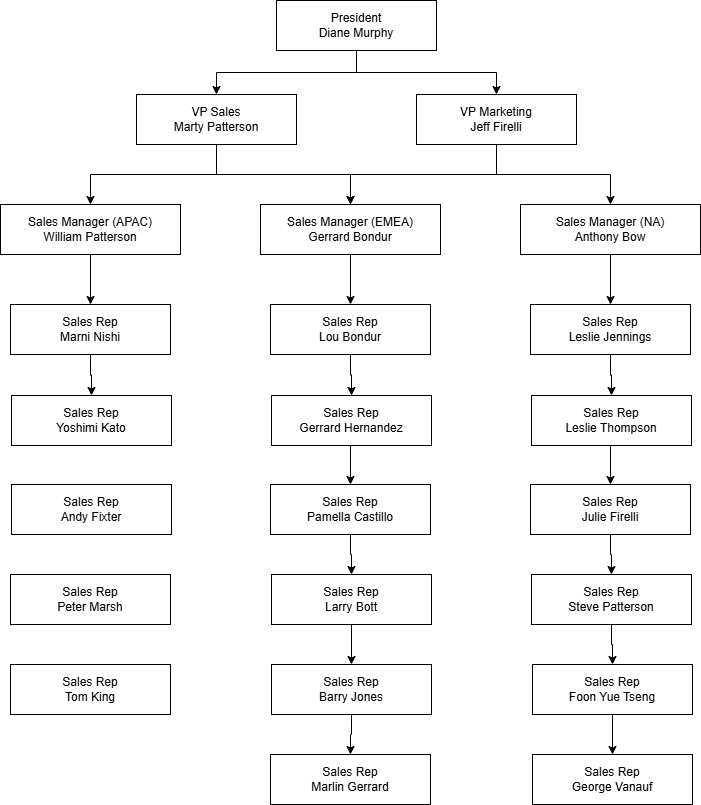

The diagram above was exported from draw.io. Its source (the exported page's mxGraphModel, read from the mxfile embedded in the PNG):
<mxGraphModel dx="1120" dy="460" grid="1" gridSize="10" guides="1" tooltips="1" connect="1" arrows="1" fold="1" page="1" pageScale="1" pageWidth="850" pageHeight="1100" math="0" shadow="0">
  <root>
    <mxCell id="0" />
    <mxCell id="1" parent="0" />
    <mxCell id="V6SJnpdEXT01YC6wBH5n-1" style="edgeStyle=orthogonalEdgeStyle;rounded=0;orthogonalLoop=1;jettySize=auto;html=1;entryX=0.5;entryY=0;entryDx=0;entryDy=0;" edge="1" parent="1" source="V6SJnpdEXT01YC6wBH5n-3" target="V6SJnpdEXT01YC6wBH5n-6">
      <mxGeometry relative="1" as="geometry" />
    </mxCell>
    <mxCell id="V6SJnpdEXT01YC6wBH5n-2" style="edgeStyle=orthogonalEdgeStyle;rounded=0;orthogonalLoop=1;jettySize=auto;html=1;entryX=0.5;entryY=0;entryDx=0;entryDy=0;" edge="1" parent="1" source="V6SJnpdEXT01YC6wBH5n-3" target="V6SJnpdEXT01YC6wBH5n-9">
      <mxGeometry relative="1" as="geometry" />
    </mxCell>
    <mxCell id="V6SJnpdEXT01YC6wBH5n-3" value="President&#10;Diane Murphy" style="shape=rectangle;whiteSpace=wrap;fillColor=#FFFFFF;strokeColor=#000000;" vertex="1" parent="1">
      <mxGeometry x="330" y="116" width="160" height="50" as="geometry" />
    </mxCell>
    <mxCell id="V6SJnpdEXT01YC6wBH5n-4" style="edgeStyle=orthogonalEdgeStyle;rounded=0;orthogonalLoop=1;jettySize=auto;html=1;exitX=0.5;exitY=1;exitDx=0;exitDy=0;entryX=0.5;entryY=0;entryDx=0;entryDy=0;" edge="1" parent="1" source="V6SJnpdEXT01YC6wBH5n-6" target="V6SJnpdEXT01YC6wBH5n-11">
      <mxGeometry relative="1" as="geometry" />
    </mxCell>
    <mxCell id="V6SJnpdEXT01YC6wBH5n-5" style="edgeStyle=orthogonalEdgeStyle;rounded=0;orthogonalLoop=1;jettySize=auto;html=1;entryX=0.5;entryY=0;entryDx=0;entryDy=0;" edge="1" parent="1" source="V6SJnpdEXT01YC6wBH5n-6" target="V6SJnpdEXT01YC6wBH5n-13">
      <mxGeometry relative="1" as="geometry" />
    </mxCell>
    <mxCell id="V6SJnpdEXT01YC6wBH5n-6" value="VP Sales&#10;Marty Patterson" style="shape=rectangle;whiteSpace=wrap;fillColor=#FFFFFF;strokeColor=#000000;" vertex="1" parent="1">
      <mxGeometry x="190" y="210" width="160" height="50" as="geometry" />
    </mxCell>
    <mxCell id="V6SJnpdEXT01YC6wBH5n-7" style="edgeStyle=orthogonalEdgeStyle;rounded=0;orthogonalLoop=1;jettySize=auto;html=1;exitX=0.5;exitY=1;exitDx=0;exitDy=0;entryX=0.5;entryY=0;entryDx=0;entryDy=0;" edge="1" parent="1" source="V6SJnpdEXT01YC6wBH5n-9" target="V6SJnpdEXT01YC6wBH5n-15">
      <mxGeometry relative="1" as="geometry" />
    </mxCell>
    <mxCell id="V6SJnpdEXT01YC6wBH5n-8" style="edgeStyle=orthogonalEdgeStyle;rounded=0;orthogonalLoop=1;jettySize=auto;html=1;entryX=0.5;entryY=0;entryDx=0;entryDy=0;" edge="1" parent="1" source="V6SJnpdEXT01YC6wBH5n-9" target="V6SJnpdEXT01YC6wBH5n-13">
      <mxGeometry relative="1" as="geometry" />
    </mxCell>
    <mxCell id="V6SJnpdEXT01YC6wBH5n-9" value="VP Marketing&#10;Jeff Firelli" style="shape=rectangle;whiteSpace=wrap;fillColor=#FFFFFF;strokeColor=#000000;" vertex="1" parent="1">
      <mxGeometry x="470" y="210" width="160" height="50" as="geometry" />
    </mxCell>
    <mxCell id="V6SJnpdEXT01YC6wBH5n-10" style="edgeStyle=orthogonalEdgeStyle;rounded=0;orthogonalLoop=1;jettySize=auto;html=1;" edge="1" parent="1" source="V6SJnpdEXT01YC6wBH5n-11" target="V6SJnpdEXT01YC6wBH5n-17">
      <mxGeometry relative="1" as="geometry" />
    </mxCell>
    <mxCell id="V6SJnpdEXT01YC6wBH5n-11" value="Sales Manager (APAC)&#10;William Patterson" style="shape=rectangle;whiteSpace=wrap;fillColor=#FFFFFF;strokeColor=#000000;" vertex="1" parent="1">
      <mxGeometry x="54" y="320" width="180" height="50" as="geometry" />
    </mxCell>
    <mxCell id="V6SJnpdEXT01YC6wBH5n-12" style="edgeStyle=orthogonalEdgeStyle;rounded=0;orthogonalLoop=1;jettySize=auto;html=1;entryX=0.5;entryY=0;entryDx=0;entryDy=0;" edge="1" parent="1" source="V6SJnpdEXT01YC6wBH5n-13" target="V6SJnpdEXT01YC6wBH5n-21">
      <mxGeometry relative="1" as="geometry" />
    </mxCell>
    <mxCell id="V6SJnpdEXT01YC6wBH5n-13" value="Sales Manager (EMEA)&#10;Gerrard Bondur" style="shape=rectangle;whiteSpace=wrap;fillColor=#FFFFFF;strokeColor=#000000;" vertex="1" parent="1">
      <mxGeometry x="314" y="320" width="180" height="50" as="geometry" />
    </mxCell>
    <mxCell id="V6SJnpdEXT01YC6wBH5n-14" style="edgeStyle=orthogonalEdgeStyle;rounded=0;orthogonalLoop=1;jettySize=auto;html=1;exitX=0.5;exitY=1;exitDx=0;exitDy=0;entryX=0.5;entryY=0;entryDx=0;entryDy=0;" edge="1" parent="1" source="V6SJnpdEXT01YC6wBH5n-15" target="V6SJnpdEXT01YC6wBH5n-25">
      <mxGeometry relative="1" as="geometry" />
    </mxCell>
    <mxCell id="V6SJnpdEXT01YC6wBH5n-15" value="Sales Manager (NA)&#10;Anthony Bow" style="shape=rectangle;whiteSpace=wrap;fillColor=#FFFFFF;strokeColor=#000000;" vertex="1" parent="1">
      <mxGeometry x="574" y="320" width="180" height="50" as="geometry" />
    </mxCell>
    <mxCell id="V6SJnpdEXT01YC6wBH5n-16" style="edgeStyle=orthogonalEdgeStyle;rounded=0;orthogonalLoop=1;jettySize=auto;html=1;exitX=0.5;exitY=1;exitDx=0;exitDy=0;entryX=0.5;entryY=0;entryDx=0;entryDy=0;" edge="1" parent="1" source="V6SJnpdEXT01YC6wBH5n-17" target="V6SJnpdEXT01YC6wBH5n-18">
      <mxGeometry relative="1" as="geometry" />
    </mxCell>
    <mxCell id="V6SJnpdEXT01YC6wBH5n-17" value="Sales Rep&#10;Marni Nishi" style="shape=rectangle;whiteSpace=wrap;fillColor=#FFFFFF;strokeColor=#000000;" vertex="1" parent="1">
      <mxGeometry x="64" y="420" width="160" height="50" as="geometry" />
    </mxCell>
    <mxCell id="V6SJnpdEXT01YC6wBH5n-18" value="Sales Rep&#10;Yoshimi Kato" style="shape=rectangle;whiteSpace=wrap;fillColor=#FFFFFF;strokeColor=#000000;" vertex="1" parent="1">
      <mxGeometry x="65" y="511" width="160" height="50" as="geometry" />
    </mxCell>
    <mxCell id="V6SJnpdEXT01YC6wBH5n-19" value="Sales Rep&#10;Andy Fixter" style="shape=rectangle;whiteSpace=wrap;fillColor=#FFFFFF;strokeColor=#000000;" vertex="1" parent="1">
      <mxGeometry x="65" y="600" width="160" height="50" as="geometry" />
    </mxCell>
    <mxCell id="V6SJnpdEXT01YC6wBH5n-20" style="edgeStyle=orthogonalEdgeStyle;rounded=0;orthogonalLoop=1;jettySize=auto;html=1;exitX=0.5;exitY=1;exitDx=0;exitDy=0;entryX=0.5;entryY=0;entryDx=0;entryDy=0;" edge="1" parent="1" source="V6SJnpdEXT01YC6wBH5n-21" target="V6SJnpdEXT01YC6wBH5n-23">
      <mxGeometry relative="1" as="geometry" />
    </mxCell>
    <mxCell id="V6SJnpdEXT01YC6wBH5n-21" value="Sales Rep&#10;Lou Bondur" style="shape=rectangle;whiteSpace=wrap;fillColor=#FFFFFF;strokeColor=#000000;" vertex="1" parent="1">
      <mxGeometry x="324" y="420" width="160" height="50" as="geometry" />
    </mxCell>
    <mxCell id="V6SJnpdEXT01YC6wBH5n-22" style="edgeStyle=orthogonalEdgeStyle;rounded=0;orthogonalLoop=1;jettySize=auto;html=1;exitX=0.5;exitY=1;exitDx=0;exitDy=0;entryX=0.5;entryY=0;entryDx=0;entryDy=0;" edge="1" parent="1" source="V6SJnpdEXT01YC6wBH5n-23" target="V6SJnpdEXT01YC6wBH5n-33">
      <mxGeometry relative="1" as="geometry" />
    </mxCell>
    <mxCell id="V6SJnpdEXT01YC6wBH5n-23" value="Sales Rep&#10;Gerrard Hernandez" style="shape=rectangle;whiteSpace=wrap;fillColor=#FFFFFF;strokeColor=#000000;" vertex="1" parent="1">
      <mxGeometry x="325" y="511" width="160" height="50" as="geometry" />
    </mxCell>
    <mxCell id="V6SJnpdEXT01YC6wBH5n-24" style="edgeStyle=orthogonalEdgeStyle;rounded=0;orthogonalLoop=1;jettySize=auto;html=1;exitX=0.5;exitY=1;exitDx=0;exitDy=0;entryX=0.5;entryY=0;entryDx=0;entryDy=0;" edge="1" parent="1" source="V6SJnpdEXT01YC6wBH5n-25" target="V6SJnpdEXT01YC6wBH5n-27">
      <mxGeometry relative="1" as="geometry" />
    </mxCell>
    <mxCell id="V6SJnpdEXT01YC6wBH5n-25" value="Sales Rep&#10;Leslie Jennings" style="shape=rectangle;whiteSpace=wrap;fillColor=#FFFFFF;strokeColor=#000000;" vertex="1" parent="1">
      <mxGeometry x="584" y="420" width="160" height="50" as="geometry" />
    </mxCell>
    <mxCell id="V6SJnpdEXT01YC6wBH5n-26" style="edgeStyle=orthogonalEdgeStyle;rounded=0;orthogonalLoop=1;jettySize=auto;html=1;exitX=0.5;exitY=1;exitDx=0;exitDy=0;entryX=0.5;entryY=0;entryDx=0;entryDy=0;" edge="1" parent="1" source="V6SJnpdEXT01YC6wBH5n-27" target="V6SJnpdEXT01YC6wBH5n-29">
      <mxGeometry relative="1" as="geometry" />
    </mxCell>
    <mxCell id="V6SJnpdEXT01YC6wBH5n-27" value="Sales Rep&#10;Leslie Thompson" style="shape=rectangle;whiteSpace=wrap;fillColor=#FFFFFF;strokeColor=#000000;" vertex="1" parent="1">
      <mxGeometry x="585" y="511" width="160" height="50" as="geometry" />
    </mxCell>
    <mxCell id="V6SJnpdEXT01YC6wBH5n-28" style="edgeStyle=orthogonalEdgeStyle;rounded=0;orthogonalLoop=1;jettySize=auto;html=1;exitX=0.5;exitY=1;exitDx=0;exitDy=0;entryX=0.5;entryY=0;entryDx=0;entryDy=0;" edge="1" parent="1" source="V6SJnpdEXT01YC6wBH5n-29" target="V6SJnpdEXT01YC6wBH5n-40">
      <mxGeometry relative="1" as="geometry" />
    </mxCell>
    <mxCell id="V6SJnpdEXT01YC6wBH5n-29" value="Sales Rep&#10;Julie Firelli" style="shape=rectangle;whiteSpace=wrap;fillColor=#FFFFFF;strokeColor=#000000;" vertex="1" parent="1">
      <mxGeometry x="584" y="600" width="160" height="50" as="geometry" />
    </mxCell>
    <mxCell id="V6SJnpdEXT01YC6wBH5n-30" value="Sales Rep&#10;Peter Marsh" style="shape=rectangle;whiteSpace=wrap;fillColor=#FFFFFF;strokeColor=#000000;" vertex="1" parent="1">
      <mxGeometry x="64" y="690" width="160" height="50" as="geometry" />
    </mxCell>
    <mxCell id="V6SJnpdEXT01YC6wBH5n-31" value="Sales Rep&#10;Tom King" style="shape=rectangle;whiteSpace=wrap;fillColor=#FFFFFF;strokeColor=#000000;" vertex="1" parent="1">
      <mxGeometry x="64" y="780" width="160" height="50" as="geometry" />
    </mxCell>
    <mxCell id="V6SJnpdEXT01YC6wBH5n-32" style="edgeStyle=orthogonalEdgeStyle;rounded=0;orthogonalLoop=1;jettySize=auto;html=1;exitX=0.5;exitY=1;exitDx=0;exitDy=0;entryX=0.5;entryY=0;entryDx=0;entryDy=0;" edge="1" parent="1" source="V6SJnpdEXT01YC6wBH5n-33" target="V6SJnpdEXT01YC6wBH5n-35">
      <mxGeometry relative="1" as="geometry" />
    </mxCell>
    <mxCell id="V6SJnpdEXT01YC6wBH5n-33" value="Sales Rep&#10;Pamella Castillo" style="shape=rectangle;whiteSpace=wrap;fillColor=#FFFFFF;strokeColor=#000000;" vertex="1" parent="1">
      <mxGeometry x="324" y="600" width="160" height="50" as="geometry" />
    </mxCell>
    <mxCell id="V6SJnpdEXT01YC6wBH5n-34" style="edgeStyle=orthogonalEdgeStyle;rounded=0;orthogonalLoop=1;jettySize=auto;html=1;exitX=0.5;exitY=1;exitDx=0;exitDy=0;entryX=0.5;entryY=0;entryDx=0;entryDy=0;" edge="1" parent="1" source="V6SJnpdEXT01YC6wBH5n-35" target="V6SJnpdEXT01YC6wBH5n-37">
      <mxGeometry relative="1" as="geometry" />
    </mxCell>
    <mxCell id="V6SJnpdEXT01YC6wBH5n-35" value="Sales Rep&#10;Larry Bott" style="shape=rectangle;whiteSpace=wrap;fillColor=#FFFFFF;strokeColor=#000000;" vertex="1" parent="1">
      <mxGeometry x="325" y="690" width="160" height="50" as="geometry" />
    </mxCell>
    <mxCell id="V6SJnpdEXT01YC6wBH5n-36" style="edgeStyle=orthogonalEdgeStyle;rounded=0;orthogonalLoop=1;jettySize=auto;html=1;exitX=0.5;exitY=1;exitDx=0;exitDy=0;entryX=0.5;entryY=0;entryDx=0;entryDy=0;" edge="1" parent="1" source="V6SJnpdEXT01YC6wBH5n-37" target="V6SJnpdEXT01YC6wBH5n-38">
      <mxGeometry relative="1" as="geometry" />
    </mxCell>
    <mxCell id="V6SJnpdEXT01YC6wBH5n-37" value="Sales Rep&#10;Barry Jones" style="shape=rectangle;whiteSpace=wrap;fillColor=#FFFFFF;strokeColor=#000000;" vertex="1" parent="1">
      <mxGeometry x="325" y="780" width="160" height="50" as="geometry" />
    </mxCell>
    <mxCell id="V6SJnpdEXT01YC6wBH5n-38" value="Sales Rep&#10;Marlin Gerrard" style="shape=rectangle;whiteSpace=wrap;fillColor=#FFFFFF;strokeColor=#000000;" vertex="1" parent="1">
      <mxGeometry x="324" y="870" width="160" height="50" as="geometry" />
    </mxCell>
    <mxCell id="V6SJnpdEXT01YC6wBH5n-39" style="edgeStyle=orthogonalEdgeStyle;rounded=0;orthogonalLoop=1;jettySize=auto;html=1;exitX=0.5;exitY=1;exitDx=0;exitDy=0;entryX=0.5;entryY=0;entryDx=0;entryDy=0;" edge="1" parent="1" source="V6SJnpdEXT01YC6wBH5n-40" target="V6SJnpdEXT01YC6wBH5n-42">
      <mxGeometry relative="1" as="geometry" />
    </mxCell>
    <mxCell id="V6SJnpdEXT01YC6wBH5n-40" value="Sales Rep&#10;Steve Patterson" style="shape=rectangle;whiteSpace=wrap;fillColor=#FFFFFF;strokeColor=#000000;" vertex="1" parent="1">
      <mxGeometry x="585" y="690" width="160" height="50" as="geometry" />
    </mxCell>
    <mxCell id="V6SJnpdEXT01YC6wBH5n-41" style="edgeStyle=orthogonalEdgeStyle;rounded=0;orthogonalLoop=1;jettySize=auto;html=1;exitX=0.5;exitY=1;exitDx=0;exitDy=0;entryX=0.5;entryY=0;entryDx=0;entryDy=0;" edge="1" parent="1" source="V6SJnpdEXT01YC6wBH5n-42" target="V6SJnpdEXT01YC6wBH5n-43">
      <mxGeometry relative="1" as="geometry" />
    </mxCell>
    <mxCell id="V6SJnpdEXT01YC6wBH5n-42" value="Sales Rep&#10;Foon Yue Tseng" style="shape=rectangle;whiteSpace=wrap;fillColor=#FFFFFF;strokeColor=#000000;" vertex="1" parent="1">
      <mxGeometry x="586" y="780" width="160" height="50" as="geometry" />
    </mxCell>
    <mxCell id="V6SJnpdEXT01YC6wBH5n-43" value="Sales Rep&#10;George Vanauf" style="shape=rectangle;whiteSpace=wrap;fillColor=#FFFFFF;strokeColor=#000000;" vertex="1" parent="1">
      <mxGeometry x="586" y="870" width="160" height="50" as="geometry" />
    </mxCell>
  </root>
</mxGraphModel>